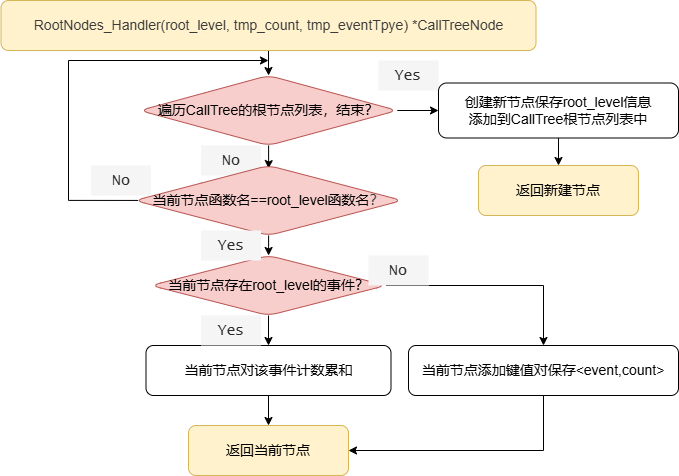

The diagram above was exported from draw.io. Its source (the exported page's mxGraphModel, read from the mxfile embedded in the PNG):
<mxGraphModel dx="1012" dy="593" grid="1" gridSize="10" guides="1" tooltips="1" connect="1" arrows="1" fold="1" page="1" pageScale="1" pageWidth="827" pageHeight="1169" math="0" shadow="0">
  <root>
    <mxCell id="0" />
    <mxCell id="1" parent="0" />
    <mxCell id="7hBQ2oEmWXPAkBECOVLn-17" value="" style="edgeStyle=orthogonalEdgeStyle;rounded=0;orthogonalLoop=1;jettySize=auto;html=1;" edge="1" parent="1" source="7hBQ2oEmWXPAkBECOVLn-2" target="7hBQ2oEmWXPAkBECOVLn-7">
      <mxGeometry relative="1" as="geometry" />
    </mxCell>
    <mxCell id="7hBQ2oEmWXPAkBECOVLn-2" value="&lt;div style=&quot;color: rgb(59, 59, 59); line-height: 27px; white-space: pre;&quot;&gt;&lt;font face=&quot;Helvetica&quot; style=&quot;font-size: 14px;&quot;&gt;RootNodes_Handler(root_level, tmp_count, tmp_eventTpye) *CallTreeNode&lt;/font&gt;&lt;/div&gt;" style="rounded=1;whiteSpace=wrap;html=1;fillColor=#fff2cc;strokeColor=#d6b656;" vertex="1" parent="1">
      <mxGeometry x="62.5" y="90" width="535" height="50" as="geometry" />
    </mxCell>
    <mxCell id="7hBQ2oEmWXPAkBECOVLn-37" value="" style="edgeStyle=orthogonalEdgeStyle;rounded=0;orthogonalLoop=1;jettySize=auto;html=1;" edge="1" parent="1" source="7hBQ2oEmWXPAkBECOVLn-7" target="7hBQ2oEmWXPAkBECOVLn-36">
      <mxGeometry relative="1" as="geometry" />
    </mxCell>
    <mxCell id="7hBQ2oEmWXPAkBECOVLn-39" value="" style="edgeStyle=orthogonalEdgeStyle;rounded=0;orthogonalLoop=1;jettySize=auto;html=1;entryX=0.5;entryY=0.044;entryDx=0;entryDy=0;entryPerimeter=0;" edge="1" parent="1" source="7hBQ2oEmWXPAkBECOVLn-7" target="7hBQ2oEmWXPAkBECOVLn-18">
      <mxGeometry relative="1" as="geometry" />
    </mxCell>
    <mxCell id="7hBQ2oEmWXPAkBECOVLn-7" value="&lt;span style=&quot;font-size: 14px;&quot;&gt;遍历CallTree的根节点列表，结束？&lt;/span&gt;" style="rhombus;whiteSpace=wrap;html=1;fillColor=#f8cecc;rounded=1;strokeColor=#b85450;" vertex="1" parent="1">
      <mxGeometry x="201.25" y="165" width="257.5" height="70" as="geometry" />
    </mxCell>
    <mxCell id="7hBQ2oEmWXPAkBECOVLn-8" value="&lt;font face=&quot;Lucida Console&quot; color=&quot;#2e2e2e&quot;&gt;&lt;span style=&quot;font-size: 15px;&quot;&gt;No&lt;/span&gt;&lt;/font&gt;" style="text;html=1;align=center;verticalAlign=middle;whiteSpace=wrap;rounded=0;fontColor=#333333;fillColor=#f5f5f5;strokeColor=none;" vertex="1" parent="1">
      <mxGeometry x="262.5" y="235" width="60" height="30" as="geometry" />
    </mxCell>
    <mxCell id="7hBQ2oEmWXPAkBECOVLn-11" value="&lt;font face=&quot;Lucida Console&quot; color=&quot;#2e2e2e&quot;&gt;&lt;span style=&quot;font-size: 15px;&quot;&gt;Yes&lt;/span&gt;&lt;/font&gt;" style="text;html=1;align=center;verticalAlign=middle;whiteSpace=wrap;rounded=0;fontColor=#333333;fillColor=#f5f5f5;strokeColor=none;" vertex="1" parent="1">
      <mxGeometry x="440" y="150" width="60" height="30" as="geometry" />
    </mxCell>
    <mxCell id="7hBQ2oEmWXPAkBECOVLn-16" value="&lt;pre&gt;&lt;font face=&quot;Helvetica&quot;&gt;&lt;span style=&quot;font-size: 14px;&quot;&gt;返回当前节点&lt;/span&gt;&lt;/font&gt;&lt;/pre&gt;" style="rounded=1;whiteSpace=wrap;html=1;fillColor=#fff2cc;strokeColor=#d6b656;" vertex="1" parent="1">
      <mxGeometry x="250" y="515" width="160" height="50" as="geometry" />
    </mxCell>
    <mxCell id="7hBQ2oEmWXPAkBECOVLn-24" value="" style="edgeStyle=orthogonalEdgeStyle;rounded=0;orthogonalLoop=1;jettySize=auto;html=1;" edge="1" parent="1" source="7hBQ2oEmWXPAkBECOVLn-18" target="7hBQ2oEmWXPAkBECOVLn-23">
      <mxGeometry relative="1" as="geometry" />
    </mxCell>
    <mxCell id="7hBQ2oEmWXPAkBECOVLn-32" style="edgeStyle=orthogonalEdgeStyle;rounded=0;orthogonalLoop=1;jettySize=auto;html=1;exitX=0.013;exitY=0.499;exitDx=0;exitDy=0;exitPerimeter=0;" edge="1" parent="1" source="7hBQ2oEmWXPAkBECOVLn-18">
      <mxGeometry relative="1" as="geometry">
        <mxPoint x="330" y="150" as="targetPoint" />
        <Array as="points">
          <mxPoint x="130" y="290" />
          <mxPoint x="130" y="150" />
        </Array>
      </mxGeometry>
    </mxCell>
    <mxCell id="7hBQ2oEmWXPAkBECOVLn-18" value="&lt;p&gt;&lt;font face=&quot;Helvetica&quot; style=&quot;font-size: 14px;&quot;&gt;当前节点函数名==root_level函数名&lt;span style=&quot;color: rgb(59, 59, 59); white-space: pre;&quot;&gt;？&lt;/span&gt;&lt;/font&gt;&lt;/p&gt;" style="rhombus;whiteSpace=wrap;html=1;fillColor=#f8cecc;rounded=1;strokeColor=#b85450;" vertex="1" parent="1">
      <mxGeometry x="196.25" y="255" width="267.5" height="70" as="geometry" />
    </mxCell>
    <mxCell id="7hBQ2oEmWXPAkBECOVLn-26" value="" style="edgeStyle=orthogonalEdgeStyle;rounded=0;orthogonalLoop=1;jettySize=auto;html=1;" edge="1" parent="1" source="7hBQ2oEmWXPAkBECOVLn-23" target="7hBQ2oEmWXPAkBECOVLn-25">
      <mxGeometry relative="1" as="geometry" />
    </mxCell>
    <mxCell id="7hBQ2oEmWXPAkBECOVLn-29" value="" style="edgeStyle=orthogonalEdgeStyle;rounded=0;orthogonalLoop=1;jettySize=auto;html=1;" edge="1" parent="1" source="7hBQ2oEmWXPAkBECOVLn-23" target="7hBQ2oEmWXPAkBECOVLn-28">
      <mxGeometry relative="1" as="geometry" />
    </mxCell>
    <mxCell id="7hBQ2oEmWXPAkBECOVLn-23" value="&lt;span style=&quot;font-size: 14px;&quot;&gt;当前节点存在root_level的事件？&lt;/span&gt;" style="rhombus;whiteSpace=wrap;html=1;fillColor=#f8cecc;rounded=1;strokeColor=#b85450;" vertex="1" parent="1">
      <mxGeometry x="212.5" y="345" width="235" height="60" as="geometry" />
    </mxCell>
    <mxCell id="7hBQ2oEmWXPAkBECOVLn-34" value="" style="edgeStyle=orthogonalEdgeStyle;rounded=0;orthogonalLoop=1;jettySize=auto;html=1;" edge="1" parent="1" source="7hBQ2oEmWXPAkBECOVLn-25" target="7hBQ2oEmWXPAkBECOVLn-16">
      <mxGeometry relative="1" as="geometry" />
    </mxCell>
    <mxCell id="7hBQ2oEmWXPAkBECOVLn-25" value="&lt;pre&gt;&lt;font face=&quot;Helvetica&quot; style=&quot;font-size: 14px;&quot;&gt;当前节点对该事件计数累和&lt;/font&gt;&lt;br&gt;&lt;/pre&gt;" style="rounded=1;whiteSpace=wrap;html=1;fillColor=none;" vertex="1" parent="1">
      <mxGeometry x="207.5" y="435" width="245" height="50" as="geometry" />
    </mxCell>
    <mxCell id="7hBQ2oEmWXPAkBECOVLn-27" value="&lt;font face=&quot;Lucida Console&quot; color=&quot;#2e2e2e&quot;&gt;&lt;span style=&quot;font-size: 15px;&quot;&gt;Yes&lt;/span&gt;&lt;/font&gt;" style="text;html=1;align=center;verticalAlign=middle;whiteSpace=wrap;rounded=0;fontColor=#333333;fillColor=#f5f5f5;strokeColor=none;" vertex="1" parent="1">
      <mxGeometry x="262.5" y="405" width="60" height="30" as="geometry" />
    </mxCell>
    <mxCell id="7hBQ2oEmWXPAkBECOVLn-35" style="edgeStyle=orthogonalEdgeStyle;rounded=0;orthogonalLoop=1;jettySize=auto;html=1;exitX=0.5;exitY=1;exitDx=0;exitDy=0;entryX=1;entryY=0.5;entryDx=0;entryDy=0;" edge="1" parent="1" source="7hBQ2oEmWXPAkBECOVLn-28" target="7hBQ2oEmWXPAkBECOVLn-16">
      <mxGeometry relative="1" as="geometry" />
    </mxCell>
    <mxCell id="7hBQ2oEmWXPAkBECOVLn-28" value="&lt;pre&gt;&lt;font face=&quot;Helvetica&quot; style=&quot;font-size: 14px;&quot;&gt;当前节点添加键值对保存&amp;lt;event,count&amp;gt;&lt;/font&gt;&lt;br&gt;&lt;/pre&gt;" style="rounded=1;whiteSpace=wrap;html=1;fillColor=none;" vertex="1" parent="1">
      <mxGeometry x="470" y="435" width="270" height="50" as="geometry" />
    </mxCell>
    <mxCell id="7hBQ2oEmWXPAkBECOVLn-30" value="&lt;font face=&quot;Lucida Console&quot; color=&quot;#2e2e2e&quot;&gt;&lt;span style=&quot;font-size: 15px;&quot;&gt;No&lt;/span&gt;&lt;/font&gt;" style="text;html=1;align=center;verticalAlign=middle;whiteSpace=wrap;rounded=0;fontColor=#333333;fillColor=#f5f5f5;strokeColor=none;" vertex="1" parent="1">
      <mxGeometry x="430" y="345" width="60" height="30" as="geometry" />
    </mxCell>
    <mxCell id="7hBQ2oEmWXPAkBECOVLn-31" value="&lt;font face=&quot;Lucida Console&quot; color=&quot;#2e2e2e&quot;&gt;&lt;span style=&quot;font-size: 15px;&quot;&gt;Yes&lt;/span&gt;&lt;/font&gt;" style="text;html=1;align=center;verticalAlign=middle;whiteSpace=wrap;rounded=0;fontColor=#333333;fillColor=#f5f5f5;strokeColor=none;" vertex="1" parent="1">
      <mxGeometry x="262.5" y="320" width="60" height="30" as="geometry" />
    </mxCell>
    <mxCell id="7hBQ2oEmWXPAkBECOVLn-33" value="&lt;font face=&quot;Lucida Console&quot; color=&quot;#2e2e2e&quot;&gt;&lt;span style=&quot;font-size: 15px;&quot;&gt;No&lt;/span&gt;&lt;/font&gt;" style="text;html=1;align=center;verticalAlign=middle;whiteSpace=wrap;rounded=0;fontColor=#333333;fillColor=#f5f5f5;strokeColor=none;" vertex="1" parent="1">
      <mxGeometry x="152.5" y="255" width="60" height="30" as="geometry" />
    </mxCell>
    <mxCell id="7hBQ2oEmWXPAkBECOVLn-44" value="" style="edgeStyle=orthogonalEdgeStyle;rounded=0;orthogonalLoop=1;jettySize=auto;html=1;" edge="1" parent="1" source="7hBQ2oEmWXPAkBECOVLn-36" target="7hBQ2oEmWXPAkBECOVLn-43">
      <mxGeometry relative="1" as="geometry" />
    </mxCell>
    <mxCell id="7hBQ2oEmWXPAkBECOVLn-36" value="&lt;p&gt;&lt;font face=&quot;Helvetica&quot; style=&quot;font-size: 14px;&quot;&gt;创建新节点保存root_level信息&lt;br&gt;&lt;/font&gt;&lt;font face=&quot;Helvetica&quot; style=&quot;font-size: 14px;&quot;&gt;添加到CallTree根节点列表中&lt;/font&gt;&lt;/p&gt;" style="rounded=1;whiteSpace=wrap;html=1;fillColor=none;" vertex="1" parent="1">
      <mxGeometry x="500" y="172.5" width="240" height="55" as="geometry" />
    </mxCell>
    <mxCell id="7hBQ2oEmWXPAkBECOVLn-43" value="&lt;pre&gt;&lt;font face=&quot;Helvetica&quot;&gt;&lt;span style=&quot;font-size: 14px;&quot;&gt;返回新建节点&lt;/span&gt;&lt;/font&gt;&lt;/pre&gt;" style="rounded=1;whiteSpace=wrap;html=1;fillColor=#fff2cc;strokeColor=#d6b656;" vertex="1" parent="1">
      <mxGeometry x="540" y="255" width="160" height="50" as="geometry" />
    </mxCell>
  </root>
</mxGraphModel>